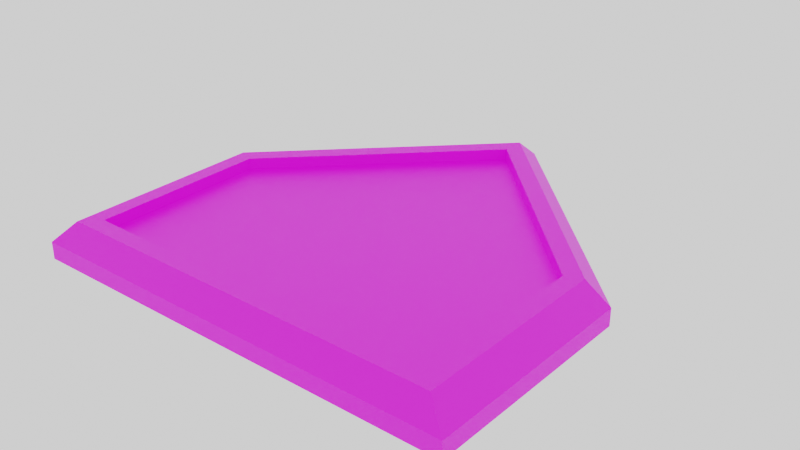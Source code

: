 # Source: plate.blend  (saved by Blender 2.80.75; exported with 4.5.12 LTS)
import bpy
from mathutils import Matrix  # noqa: F401  (used for matrix-valued properties, if any)

bpy.ops.wm.read_factory_settings(use_empty=True)
scene = bpy.context.scene
scene.name = 'Scene'

# ---- collections
col_collection = bpy.data.collections.new('Collection'); scene.collection.children.link(col_collection)

# ---- images (referenced by path relative to the original .blend; pixels are not part of the script)
import os
ASSET_DIR = os.environ.get("B2B_ASSET_DIR", "")  # directory of the original .blend (textures are referenced by path, not embedded)
HERE = os.path.dirname(os.path.abspath(__file__))  # packed textures are extracted next to this script under _unpacked/

def load_image(name, relpath, width, height, colorspace="sRGB"):
    """Load a texture the original file referenced (path relative to the .blend, or extracted next to this script)."""
    p = next((c for c in (os.path.join(HERE, relpath), os.path.join(ASSET_DIR, relpath)) if relpath and os.path.exists(c)), "")
    if p:
        img = bpy.data.images.load(p, check_existing=True)
        img.name = name
    else:  # same state as the original file: an image datablock whose file is absent (Cycles renders it pink)
        img = bpy.data.images.new(name, width, height)
        img.source = "FILE"
        img.filepath = "//" + (relpath or name)
    img.colorspace_settings.name = colorspace
    return img
img_baseball_plate = load_image('Baseball Plate', 'BasePlatDiffuse.png', 1024, 1024, 'sRGB')

# ---- materials (node trees are filled in below, after node groups)
mat_material_001 = bpy.data.materials.new('Material.001')
mat_material_002 = bpy.data.materials.new('Material.002')

# ---- material node trees
mat_material_001.use_nodes = True; mat_material_001.node_tree.nodes.clear()
_N = mat_material_001.node_tree.nodes; _L = mat_material_001.node_tree.links
n0 = _N.new('ShaderNodeOutputMaterial'); n0.name = 'Material Output'; n0.location = (300, 300)
n1 = _N.new('ShaderNodeBsdfPrincipled'); n1.name = 'Principled BSDF'; n1.location = (10, 300)
n1.distribution = 'GGX'
n1.subsurface_method = 'BURLEY'
n1.inputs[0].default_value = (0.0, 0.0, 0.0, 1.0)
n1.inputs[3].default_value = 1.45
n1.inputs[27].default_value = (0.0, 0.0, 0.0, 1.0)
n1.inputs[28].default_value = 1.0
_L.new(n1.outputs[0], n0.inputs[0])
n0.is_active_output = True
mat_material_002.use_nodes = True; mat_material_002.node_tree.nodes.clear()
_N = mat_material_002.node_tree.nodes; _L = mat_material_002.node_tree.links
n0 = _N.new('ShaderNodeOutputMaterial'); n0.name = 'Material Output'; n0.location = (300, 300)
n1 = _N.new('ShaderNodeBsdfPrincipled'); n1.name = 'Principled BSDF'; n1.location = (10, 300)
n1.distribution = 'GGX'
n1.subsurface_method = 'BURLEY'
n1.inputs[3].default_value = 1.45
n1.inputs[27].default_value = (0.0, 0.0, 0.0, 1.0)
n1.inputs[28].default_value = 1.0
n2 = _N.new('ShaderNodeTexImage'); n2.name = 'Image Texture'; n2.location = (-275, 295)
n2.image = img_baseball_plate
_L.new(n1.outputs[0], n0.inputs[0])
_L.new(n2.outputs[0], n1.inputs[0])
n0.is_active_output = True

# ---- world
world_world = bpy.data.worlds.new('World'); scene.world = world_world
world_world.use_nodes = True; world_world.node_tree.nodes.clear()
_N = world_world.node_tree.nodes; _L = world_world.node_tree.links
n0 = _N.new('ShaderNodeOutputWorld'); n0.name = 'World Output'; n0.location = (300, 300)
n1 = _N.new('ShaderNodeBackground'); n1.name = 'Background'; n1.location = (10, 300)
n1.inputs[0].default_value = (1.0, 1.0, 1.0, 1.0)
_L.new(n1.outputs[0], n0.inputs[0])
n0.is_active_output = True
world_world.color = (0.05088, 0.05088, 0.05088)
world_world.use_sun_shadow = False
world_world.sun_shadow_jitter_overblur = 0.0

# ---- meshes
me_plane = bpy.data.meshes.new('Plane')
me_plane.from_pydata([(-1.0, -0.6698, -0.01518), (1.0, -0.6698, -0.01518), (-1.0, 0.3302, -0.01518), (1.0, 0.3302, -0.01518), (0.0, -0.6698, -0.01518), (0.0, 1.33, -0.01518), (-0.8256, 0.2661, 0.08482), (-0.8256, -0.5287, 0.08482), (0.0, -0.5287, 0.08482), (0.8256, -0.5287, 0.08482), (0.8256, 0.2661, 0.08482), (0.0, 1.092, 0.08482), (-1.0, 0.3302, -0.09273), (-1.0, -0.6698, -0.09273), (0.0, -0.6698, -0.09273), (1.0, -0.6698, -0.09273), (1.0, 0.3302, -0.09273), (0.0, 1.33, -0.09273), (-0.9, 0.2969, 0.08482), (-0.9, -0.6031, 0.08482), (0.0, -0.6031, 0.08482), (0.9, -0.6031, 0.08482), (0.9, 0.2969, 0.08482), (0.0, 1.197, 0.08482), (0.0, -0.5287, 0.03129), (0.0, 1.092, 0.03129), (-0.8256, 0.2661, 0.03129), (-0.8256, -0.5287, 0.03129), (0.8256, -0.5287, 0.03129), (0.8256, 0.2661, 0.03129), (-1.0, 0.3302, -0.09302), (-1.0, -0.6698, -0.09302), (0.0, -0.6698, -0.09302), (1.0, -0.6698, -0.09302), (1.0, 0.3302, -0.09302), (0.0, 1.33, -0.09302)], [], [(2, 5, 17, 12), (5, 3, 16, 17), (9, 10, 29, 28), (7, 8, 24, 27), (0, 4, 20, 19), (1, 3, 22, 21), (2, 0, 19, 18), (3, 5, 23, 22), (5, 2, 18, 23), (4, 1, 21, 20), (12, 17, 35, 30), (17, 16, 34, 35), (1, 4, 14, 15), (4, 0, 13, 14), (3, 1, 15, 16), (0, 2, 12, 13), (7, 6, 18, 19), (9, 8, 20, 21), (10, 9, 21, 22), (6, 11, 23, 18), (8, 7, 19, 20), (11, 10, 22, 23), (24, 28, 29, 25), (27, 24, 25, 26), (6, 7, 27, 26), (10, 11, 25, 29), (11, 6, 26, 25), (8, 9, 28, 24), (32, 35, 34, 33), (31, 30, 35, 32), (15, 14, 32, 33), (14, 13, 31, 32), (16, 15, 33, 34), (13, 12, 30, 31)])
me_plane.polygons.foreach_set('material_index', [1, 1, 1, 1, 1, 1, 1, 1, 1, 1, 1, 1, 1, 1, 1, 1, 1, 1, 1, 1, 1, 1, 1, 1, 1, 1, 1, 1, 1, 1, 1, 1, 1, 1])
_uv = me_plane.uv_layers.new(name='UVMap')
_uv.uv.foreach_set('vector', [0.0, 1.0, 0.5, 1.0, 0.5, 1.0, 0.0, 1.0, 0.5, 1.0, 1.0, 1.0, 1.0, 1.0, 0.5, 1.0, 0.9587, 0.07198, 0.9587, 0.9154, 0.9587, 0.9154, 0.9587, 0.07198, 0.04133, 0.07198, 0.5, 0.04133, 0.5, 0.04133, 0.04133, 0.07198, 0.0, 0.0, 0.5, 0.0, 0.5, 0.0, 0.0, 0.0, 1.0, 0.0, 1.0, 1.0, 1.0, 1.0, 1.0, 0.0, 0.0, 1.0, 0.0, 0.0, 0.0, 0.0, 0.0, 1.0, 1.0, 1.0, 0.5, 1.0, 0.5, 1.0, 1.0, 1.0, 0.5, 1.0, 0.0, 1.0, 0.0, 1.0, 0.5, 1.0, 0.5, 0.0, 1.0, 0.0, 1.0, 0.0, 0.5, 0.0, 0.0, 1.0, 0.5, 1.0, 0.5, 1.0, 0.0, 1.0, 0.5, 1.0, 1.0, 1.0, 1.0, 1.0, 0.5, 1.0, 1.0, 0.0, 0.5, 0.0, 0.5, 0.0, 1.0, 0.0, 0.5, 0.0, 0.0, 0.0, 0.0, 0.0, 0.5, 0.0, 1.0, 1.0, 1.0, 0.0, 1.0, 0.0, 1.0, 1.0, 0.0, 0.0, 0.0, 1.0, 0.0, 1.0, 0.0, 0.0, 0.04133, 0.07198, 0.04133, 0.9154, 0.0, 1.0, 0.0, 0.0, 0.9587, 0.07198, 0.5, 0.04133, 0.5, 0.0, 1.0, 0.0, 0.9587, 0.9154, 0.9587, 0.07198, 1.0, 0.0, 1.0, 1.0, 0.04133, 0.9154, 0.5, 0.9416, 0.5, 1.0, 0.0, 1.0, 0.5, 0.04133, 0.04133, 0.07198, 0.0, 0.0, 0.5, 0.0, 0.5, 0.9416, 0.9587, 0.9154, 1.0, 1.0, 0.5, 1.0, 0.5, 0.04133, 0.9587, 0.07198, 0.9587, 0.9154, 0.5, 0.9416, 0.04133, 0.07198, 0.5, 0.04133, 0.5, 0.9416, 0.04133, 0.9154, 0.04133, 0.9154, 0.04133, 0.07198, 0.04133, 0.07198, 0.04133, 0.9154, 0.9587, 0.9154, 0.5, 0.9416, 0.5, 0.9416, 0.9587, 0.9154, 0.5, 0.9416, 0.04133, 0.9154, 0.04133, 0.9154, 0.5, 0.9416, 0.5, 0.04133, 0.9587, 0.07198, 0.9587, 0.07198, 0.5, 0.04133, 0.5, 0.0, 0.5, 1.0, 1.0, 1.0, 1.0, 0.0, 0.0, 0.0, 0.0, 1.0, 0.5, 1.0, 0.5, 0.0, 1.0, 0.0, 0.5, 0.0, 0.5, 0.0, 1.0, 0.0, 0.5, 0.0, 0.0, 0.0, 0.0, 0.0, 0.5, 0.0, 1.0, 1.0, 1.0, 0.0, 1.0, 0.0, 1.0, 1.0, 0.0, 0.0, 0.0, 1.0, 0.0, 1.0, 0.0, 0.0])
me_plane.materials.append(mat_material_001)
me_plane.materials.append(mat_material_002)
me_plane.use_remesh_preserve_volume = False
me_plane.use_remesh_preserve_attributes = False
me_plane.use_mirror_vertex_groups = False
me_plane.update()

# ---- objects
ob_plane = bpy.data.objects.new('Plane', me_plane)

# ---- transforms, parenting, visibility, modifiers, constraints
ob_plane.location = (0.0, 0.0, 0.0)
ob_plane.lineart.crease_threshold = 0.0

# ---- collection membership
col_collection.objects.link(ob_plane)

# ---- scene / render settings (as saved in the file)
scene.frame_start = 1; scene.frame_end = 250; scene.frame_set(1)
scene.render.engine = 'CYCLES'
scene.cycles.use_denoising = False
scene.cycles.samples = 128
scene.cycles.sampling_pattern = 'TABULATED_SOBOL'
scene.cycles.use_adaptive_sampling = False
scene.cycles.use_light_tree = False
scene.cycles.bake_type = 'DIFFUSE'
scene.view_settings.view_transform = 'Filmic'
bpy.context.view_layer.update()

# ---- added for rendering (the .blend has no active camera): camera
cam_auto = bpy.data.cameras.new('AutoCamera')
cam_auto.lens = 50.0
cam_auto.sensor_width = 36.0
cam_auto.clip_end = 1000.0
ob_auto_camera = bpy.data.objects.new('AutoCamera', cam_auto)
scene.collection.objects.link(ob_auto_camera)
ob_auto_camera.location = (2.6221, -2.81631, 2.09358)
ob_auto_camera.rotation_euler = (1.09748, -7.21219e-08, 0.694738)
scene.camera = ob_auto_camera
bpy.context.view_layer.update()
